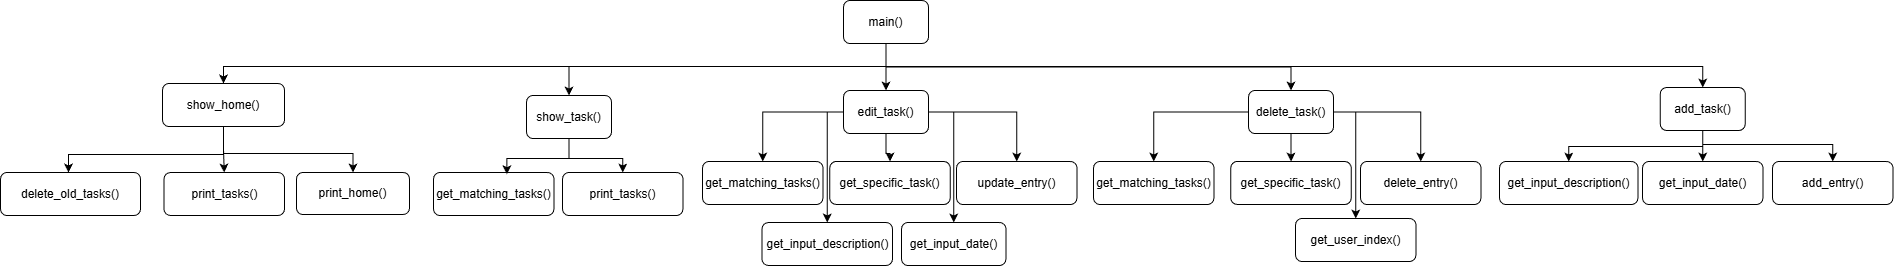

The diagram above was exported from draw.io. Its source (the exported page's mxGraphModel, read from the mxfile embedded in the PNG):
<mxGraphModel dx="2878" dy="876" grid="0" gridSize="10" guides="1" tooltips="1" connect="1" arrows="1" fold="1" page="1" pageScale="1" pageWidth="827" pageHeight="1169" math="0" shadow="0">
  <root>
    <mxCell id="0" />
    <mxCell id="1" parent="0" />
    <mxCell id="WF3zVz12HkmqEMTHeL1T-61" edge="1" parent="1" source="WF3zVz12HkmqEMTHeL1T-1" style="edgeStyle=orthogonalEdgeStyle;rounded=0;orthogonalLoop=1;jettySize=auto;html=1;entryX=0.5;entryY=0;entryDx=0;entryDy=0;" target="WF3zVz12HkmqEMTHeL1T-60">
      <mxGeometry relative="1" as="geometry" />
    </mxCell>
    <mxCell id="WF3zVz12HkmqEMTHeL1T-71" edge="1" parent="1" source="WF3zVz12HkmqEMTHeL1T-1" style="edgeStyle=orthogonalEdgeStyle;rounded=0;orthogonalLoop=1;jettySize=auto;html=1;entryX=0.5;entryY=0;entryDx=0;entryDy=0;" target="WF3zVz12HkmqEMTHeL1T-70">
      <mxGeometry relative="1" as="geometry" />
    </mxCell>
    <mxCell id="WF3zVz12HkmqEMTHeL1T-75" edge="1" parent="1" source="WF3zVz12HkmqEMTHeL1T-1" style="edgeStyle=orthogonalEdgeStyle;rounded=0;orthogonalLoop=1;jettySize=auto;html=1;entryX=0.5;entryY=0;entryDx=0;entryDy=0;" target="WF3zVz12HkmqEMTHeL1T-74">
      <mxGeometry relative="1" as="geometry">
        <Array as="points">
          <mxPoint x="841" y="148" />
        </Array>
      </mxGeometry>
    </mxCell>
    <mxCell id="WF3zVz12HkmqEMTHeL1T-78" edge="1" parent="1" source="WF3zVz12HkmqEMTHeL1T-1" style="edgeStyle=orthogonalEdgeStyle;rounded=0;orthogonalLoop=1;jettySize=auto;html=1;entryX=0.5;entryY=0;entryDx=0;entryDy=0;" target="WF3zVz12HkmqEMTHeL1T-72">
      <mxGeometry relative="1" as="geometry" />
    </mxCell>
    <mxCell id="WF3zVz12HkmqEMTHeL1T-101" edge="1" parent="1" source="WF3zVz12HkmqEMTHeL1T-1" style="edgeStyle=orthogonalEdgeStyle;rounded=0;orthogonalLoop=1;jettySize=auto;html=1;entryX=0.5;entryY=0;entryDx=0;entryDy=0;" target="WF3zVz12HkmqEMTHeL1T-73">
      <mxGeometry relative="1" as="geometry">
        <Array as="points">
          <mxPoint x="715" y="148" />
        </Array>
      </mxGeometry>
    </mxCell>
    <mxCell id="WF3zVz12HkmqEMTHeL1T-1" parent="1" style="rounded=1;whiteSpace=wrap;html=1;" value="edit_task()" vertex="1">
      <mxGeometry height="43" width="85" x="731" y="126" as="geometry" />
    </mxCell>
    <mxCell id="WF3zVz12HkmqEMTHeL1T-8" edge="1" parent="1" source="WF3zVz12HkmqEMTHeL1T-2" style="edgeStyle=orthogonalEdgeStyle;rounded=0;orthogonalLoop=1;jettySize=auto;html=1;entryX=0.5;entryY=0;entryDx=0;entryDy=0;exitX=0.5;exitY=1;exitDx=0;exitDy=0;" target="WF3zVz12HkmqEMTHeL1T-1">
      <mxGeometry relative="1" as="geometry" />
    </mxCell>
    <mxCell id="WF3zVz12HkmqEMTHeL1T-10" edge="1" parent="1" source="WF3zVz12HkmqEMTHeL1T-2" style="edgeStyle=orthogonalEdgeStyle;rounded=0;orthogonalLoop=1;jettySize=auto;html=1;entryX=0.5;entryY=0;entryDx=0;entryDy=0;exitX=0.5;exitY=1;exitDx=0;exitDy=0;" target="WF3zVz12HkmqEMTHeL1T-5">
      <mxGeometry relative="1" as="geometry" />
    </mxCell>
    <mxCell id="WF3zVz12HkmqEMTHeL1T-96" edge="1" parent="1" source="WF3zVz12HkmqEMTHeL1T-2" style="edgeStyle=orthogonalEdgeStyle;rounded=0;orthogonalLoop=1;jettySize=auto;html=1;entryX=0.5;entryY=0;entryDx=0;entryDy=0;" target="WF3zVz12HkmqEMTHeL1T-4">
      <mxGeometry relative="1" as="geometry">
        <Array as="points">
          <mxPoint x="774" y="102" />
          <mxPoint x="1590" y="102" />
        </Array>
      </mxGeometry>
    </mxCell>
    <mxCell id="WF3zVz12HkmqEMTHeL1T-97" edge="1" parent="1" source="WF3zVz12HkmqEMTHeL1T-2" style="edgeStyle=orthogonalEdgeStyle;rounded=0;orthogonalLoop=1;jettySize=auto;html=1;entryX=0.5;entryY=0;entryDx=0;entryDy=0;" target="WF3zVz12HkmqEMTHeL1T-3">
      <mxGeometry relative="1" as="geometry">
        <Array as="points">
          <mxPoint x="773" y="102" />
          <mxPoint x="457" y="102" />
        </Array>
      </mxGeometry>
    </mxCell>
    <mxCell id="WF3zVz12HkmqEMTHeL1T-98" edge="1" parent="1" source="WF3zVz12HkmqEMTHeL1T-2" style="edgeStyle=orthogonalEdgeStyle;rounded=0;orthogonalLoop=1;jettySize=auto;html=1;entryX=0.5;entryY=0;entryDx=0;entryDy=0;" target="WF3zVz12HkmqEMTHeL1T-6">
      <mxGeometry relative="1" as="geometry">
        <Array as="points">
          <mxPoint x="773" y="102" />
          <mxPoint x="111" y="102" />
        </Array>
      </mxGeometry>
    </mxCell>
    <mxCell id="WF3zVz12HkmqEMTHeL1T-2" parent="1" style="rounded=1;whiteSpace=wrap;html=1;" value="main()" vertex="1">
      <mxGeometry height="43" width="85" x="731" y="36" as="geometry" />
    </mxCell>
    <mxCell id="WF3zVz12HkmqEMTHeL1T-69" edge="1" parent="1" source="WF3zVz12HkmqEMTHeL1T-3" style="edgeStyle=orthogonalEdgeStyle;rounded=0;orthogonalLoop=1;jettySize=auto;html=1;entryX=0.5;entryY=0;entryDx=0;entryDy=0;" target="WF3zVz12HkmqEMTHeL1T-68">
      <mxGeometry relative="1" as="geometry" />
    </mxCell>
    <mxCell id="WF3zVz12HkmqEMTHeL1T-3" parent="1" style="rounded=1;whiteSpace=wrap;html=1;" value="show_task()" vertex="1">
      <mxGeometry height="43" width="85" x="414" y="131" as="geometry" />
    </mxCell>
    <mxCell id="WF3zVz12HkmqEMTHeL1T-94" edge="1" parent="1" source="WF3zVz12HkmqEMTHeL1T-4" style="edgeStyle=orthogonalEdgeStyle;rounded=0;orthogonalLoop=1;jettySize=auto;html=1;entryX=0.5;entryY=0;entryDx=0;entryDy=0;" target="WF3zVz12HkmqEMTHeL1T-91">
      <mxGeometry relative="1" as="geometry" />
    </mxCell>
    <mxCell id="WF3zVz12HkmqEMTHeL1T-95" edge="1" parent="1" source="WF3zVz12HkmqEMTHeL1T-4" style="edgeStyle=orthogonalEdgeStyle;rounded=0;orthogonalLoop=1;jettySize=auto;html=1;entryX=0.5;entryY=0;entryDx=0;entryDy=0;" target="WF3zVz12HkmqEMTHeL1T-92">
      <mxGeometry relative="1" as="geometry">
        <Array as="points">
          <mxPoint x="1590" y="180" />
          <mxPoint x="1720" y="180" />
        </Array>
      </mxGeometry>
    </mxCell>
    <mxCell id="WF3zVz12HkmqEMTHeL1T-99" edge="1" parent="1" source="WF3zVz12HkmqEMTHeL1T-4" style="edgeStyle=orthogonalEdgeStyle;rounded=0;orthogonalLoop=1;jettySize=auto;html=1;entryX=0.5;entryY=0;entryDx=0;entryDy=0;" target="WF3zVz12HkmqEMTHeL1T-90">
      <mxGeometry relative="1" as="geometry">
        <Array as="points">
          <mxPoint x="1590" y="182" />
          <mxPoint x="1456" y="182" />
        </Array>
      </mxGeometry>
    </mxCell>
    <mxCell id="WF3zVz12HkmqEMTHeL1T-4" parent="1" style="rounded=1;whiteSpace=wrap;html=1;" value="add_task()" vertex="1">
      <mxGeometry height="43" width="85" x="1547.75" y="123" as="geometry" />
    </mxCell>
    <mxCell id="WF3zVz12HkmqEMTHeL1T-58" edge="1" parent="1" source="WF3zVz12HkmqEMTHeL1T-6" style="edgeStyle=orthogonalEdgeStyle;rounded=0;orthogonalLoop=1;jettySize=auto;html=1;" target="WF3zVz12HkmqEMTHeL1T-12" value="">
      <mxGeometry relative="1" as="geometry">
        <Array as="points">
          <mxPoint x="111" y="190" />
          <mxPoint x="-44" y="190" />
        </Array>
      </mxGeometry>
    </mxCell>
    <mxCell id="WF3zVz12HkmqEMTHeL1T-67" edge="1" parent="1" source="WF3zVz12HkmqEMTHeL1T-6" style="edgeStyle=orthogonalEdgeStyle;rounded=0;orthogonalLoop=1;jettySize=auto;html=1;entryX=0.5;entryY=0;entryDx=0;entryDy=0;" target="WF3zVz12HkmqEMTHeL1T-66">
      <mxGeometry relative="1" as="geometry">
        <Array as="points">
          <mxPoint x="111" y="189" />
          <mxPoint x="241" y="189" />
        </Array>
      </mxGeometry>
    </mxCell>
    <mxCell id="WF3zVz12HkmqEMTHeL1T-103" edge="1" parent="1" source="WF3zVz12HkmqEMTHeL1T-6" style="edgeStyle=orthogonalEdgeStyle;rounded=0;orthogonalLoop=1;jettySize=auto;html=1;entryX=0.5;entryY=0;entryDx=0;entryDy=0;" target="WF3zVz12HkmqEMTHeL1T-102">
      <mxGeometry relative="1" as="geometry" />
    </mxCell>
    <mxCell id="WF3zVz12HkmqEMTHeL1T-6" parent="1" style="rounded=1;whiteSpace=wrap;html=1;" value="show_home&lt;span style=&quot;background-color: transparent; color: light-dark(rgb(0, 0, 0), rgb(255, 255, 255));&quot;&gt;()&lt;/span&gt;" vertex="1">
      <mxGeometry height="43" width="122" x="50" y="119" as="geometry" />
    </mxCell>
    <mxCell id="WF3zVz12HkmqEMTHeL1T-12" parent="1" style="rounded=1;whiteSpace=wrap;html=1;" value="delete_old_tasks()" vertex="1">
      <mxGeometry height="43" width="140" x="-112" y="208" as="geometry" />
    </mxCell>
    <mxCell id="WF3zVz12HkmqEMTHeL1T-38" parent="1" style="rounded=1;whiteSpace=wrap;html=1;" value="get_matching_tasks()" vertex="1">
      <mxGeometry height="43" width="120.5" x="321" y="208" as="geometry" />
    </mxCell>
    <mxCell id="WF3zVz12HkmqEMTHeL1T-59" edge="1" parent="1" source="WF3zVz12HkmqEMTHeL1T-3" style="edgeStyle=orthogonalEdgeStyle;rounded=0;orthogonalLoop=1;jettySize=auto;html=1;entryX=0.609;entryY=0.041;entryDx=0;entryDy=0;entryPerimeter=0;" target="WF3zVz12HkmqEMTHeL1T-38">
      <mxGeometry relative="1" as="geometry" />
    </mxCell>
    <mxCell id="WF3zVz12HkmqEMTHeL1T-60" parent="1" style="rounded=1;whiteSpace=wrap;html=1;" value="get_matching_tasks()" vertex="1">
      <mxGeometry height="43" width="120.5" x="590" y="197" as="geometry" />
    </mxCell>
    <mxCell id="WF3zVz12HkmqEMTHeL1T-66" parent="1" style="rounded=1;whiteSpace=wrap;html=1;" value="print_home()" vertex="1">
      <mxGeometry height="42" width="113" x="184" y="208" as="geometry" />
    </mxCell>
    <mxCell id="WF3zVz12HkmqEMTHeL1T-68" parent="1" style="rounded=1;whiteSpace=wrap;html=1;" value="print_tasks()" vertex="1">
      <mxGeometry height="43" width="120.5" x="450" y="208" as="geometry" />
    </mxCell>
    <mxCell id="WF3zVz12HkmqEMTHeL1T-70" parent="1" style="rounded=1;whiteSpace=wrap;html=1;" value="get_specific_task()" vertex="1">
      <mxGeometry height="43" width="120.5" x="717.25" y="197" as="geometry" />
    </mxCell>
    <mxCell id="WF3zVz12HkmqEMTHeL1T-72" parent="1" style="rounded=1;whiteSpace=wrap;html=1;" value="update_entry()" vertex="1">
      <mxGeometry height="43" width="120.5" x="844" y="197" as="geometry" />
    </mxCell>
    <mxCell id="WF3zVz12HkmqEMTHeL1T-73" parent="1" style="rounded=1;whiteSpace=wrap;html=1;" value="get_input_description()" vertex="1">
      <mxGeometry height="43" width="130.5" x="649.5" y="258" as="geometry" />
    </mxCell>
    <mxCell id="WF3zVz12HkmqEMTHeL1T-74" parent="1" style="rounded=1;whiteSpace=wrap;html=1;" value="get_input_date()" vertex="1">
      <mxGeometry height="43" width="104.5" x="789" y="258" as="geometry" />
    </mxCell>
    <mxCell id="WF3zVz12HkmqEMTHeL1T-79" parent="1" style="rounded=1;whiteSpace=wrap;html=1;" value="get_matching_tasks()" vertex="1">
      <mxGeometry height="43" width="120.5" x="981" y="197" as="geometry" />
    </mxCell>
    <mxCell id="WF3zVz12HkmqEMTHeL1T-80" parent="1" style="rounded=1;whiteSpace=wrap;html=1;" value="get_specific_task()" vertex="1">
      <mxGeometry height="43" width="120.5" x="1118.25" y="197" as="geometry" />
    </mxCell>
    <mxCell id="WF3zVz12HkmqEMTHeL1T-82" parent="1" style="rounded=1;whiteSpace=wrap;html=1;" value="get_user_index()" vertex="1">
      <mxGeometry height="43" width="120.5" x="1183" y="254" as="geometry" />
    </mxCell>
    <mxCell id="WF3zVz12HkmqEMTHeL1T-84" edge="1" parent="1" source="WF3zVz12HkmqEMTHeL1T-5" style="edgeStyle=orthogonalEdgeStyle;rounded=0;orthogonalLoop=1;jettySize=auto;html=1;entryX=0.5;entryY=0;entryDx=0;entryDy=0;" target="WF3zVz12HkmqEMTHeL1T-79">
      <mxGeometry relative="1" as="geometry" />
    </mxCell>
    <mxCell id="WF3zVz12HkmqEMTHeL1T-86" edge="1" parent="1" source="WF3zVz12HkmqEMTHeL1T-5" style="edgeStyle=orthogonalEdgeStyle;rounded=0;orthogonalLoop=1;jettySize=auto;html=1;" target="WF3zVz12HkmqEMTHeL1T-80">
      <mxGeometry relative="1" as="geometry" />
    </mxCell>
    <mxCell id="WF3zVz12HkmqEMTHeL1T-88" edge="1" parent="1" source="WF3zVz12HkmqEMTHeL1T-5" style="edgeStyle=orthogonalEdgeStyle;rounded=0;orthogonalLoop=1;jettySize=auto;html=1;entryX=0.5;entryY=0;entryDx=0;entryDy=0;" target="WF3zVz12HkmqEMTHeL1T-87">
      <mxGeometry relative="1" as="geometry" />
    </mxCell>
    <mxCell id="WF3zVz12HkmqEMTHeL1T-89" edge="1" parent="1" source="WF3zVz12HkmqEMTHeL1T-5" style="edgeStyle=orthogonalEdgeStyle;rounded=0;orthogonalLoop=1;jettySize=auto;html=1;entryX=0.5;entryY=0;entryDx=0;entryDy=0;" target="WF3zVz12HkmqEMTHeL1T-82">
      <mxGeometry relative="1" as="geometry">
        <Array as="points">
          <mxPoint x="1243" y="147" />
          <mxPoint x="1243" y="254" />
        </Array>
      </mxGeometry>
    </mxCell>
    <mxCell id="WF3zVz12HkmqEMTHeL1T-5" parent="1" style="rounded=1;whiteSpace=wrap;html=1;" value="delete_t&lt;span style=&quot;background-color: transparent; color: light-dark(rgb(0, 0, 0), rgb(255, 255, 255));&quot;&gt;ask()&lt;/span&gt;" vertex="1">
      <mxGeometry height="43" width="85" x="1136" y="126" as="geometry" />
    </mxCell>
    <mxCell id="WF3zVz12HkmqEMTHeL1T-87" parent="1" style="rounded=1;whiteSpace=wrap;html=1;" value="delete_entry()" vertex="1">
      <mxGeometry height="43" width="120.5" x="1248" y="197" as="geometry" />
    </mxCell>
    <mxCell id="WF3zVz12HkmqEMTHeL1T-90" parent="1" style="rounded=1;whiteSpace=wrap;html=1;" value="get_input_description()" vertex="1">
      <mxGeometry height="43" width="138.5" x="1387" y="197" as="geometry" />
    </mxCell>
    <mxCell id="WF3zVz12HkmqEMTHeL1T-91" parent="1" style="rounded=1;whiteSpace=wrap;html=1;" value="get_input_date()" vertex="1">
      <mxGeometry height="43" width="120.5" x="1530" y="197" as="geometry" />
    </mxCell>
    <mxCell id="WF3zVz12HkmqEMTHeL1T-92" parent="1" style="rounded=1;whiteSpace=wrap;html=1;" value="add_entry()" vertex="1">
      <mxGeometry height="43" width="120.5" x="1660" y="197" as="geometry" />
    </mxCell>
    <mxCell id="WF3zVz12HkmqEMTHeL1T-102" parent="1" style="rounded=1;whiteSpace=wrap;html=1;" value="print_tasks()" vertex="1">
      <mxGeometry height="43" width="120.5" x="51.5" y="208" as="geometry" />
    </mxCell>
  </root>
</mxGraphModel>